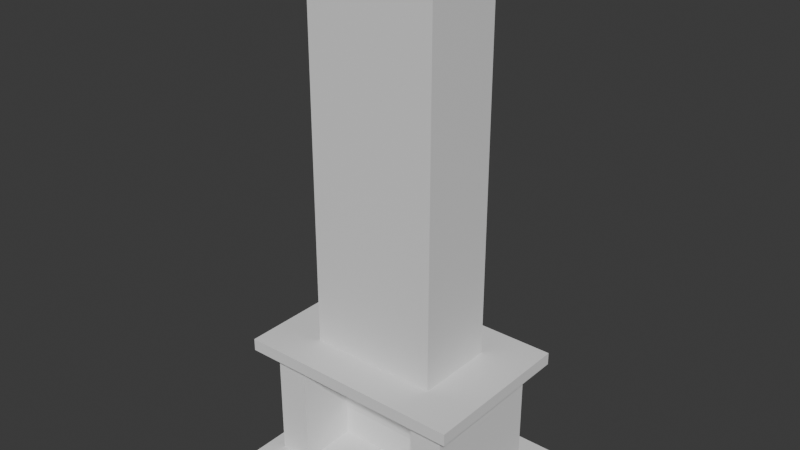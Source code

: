 # Source: FirePlace.blend  (saved by Blender 5.0.119; exported with 4.5.12 LTS)
import bpy
from mathutils import Matrix  # noqa: F401  (used for matrix-valued properties, if any)

bpy.ops.wm.read_factory_settings(use_empty=True)
scene = bpy.context.scene
scene.name = 'Scene'

# ---- collections
col_collection = bpy.data.collections.new('Collection'); scene.collection.children.link(col_collection)

# ---- world
world_world = bpy.data.worlds.new('World'); scene.world = world_world
world_world.use_nodes = True; world_world.node_tree.nodes.clear()
_N = world_world.node_tree.nodes; _L = world_world.node_tree.links
n0 = _N.new('ShaderNodeOutputWorld'); n0.name = 'World Output'; n0.location = (200, 100)
n1 = _N.new('ShaderNodeBackground'); n1.name = 'Background'; n1.location = (-200, 100)
n1.inputs[0].default_value = (0.05088, 0.05088, 0.05088, 1.0)
_L.new(n1.outputs[0], n0.inputs[0])
n0.is_active_output = True
world_world.color = (0.05088, 0.05088, 0.05088)
world_world.sun_shadow_jitter_overblur = 0.0

# ---- meshes
me_cube_001 = bpy.data.meshes.new('Cube.001')
me_cube_001.from_pydata([(0.5, -1.0, 2.0), (0.0, -1.0, 2.0), (0.5, -1.0, 1.0), (0.25, -1.0, 2.0), (0.75, -1.0, 0.007242), (0.5, -1.0, 1.5), (0.8753, -3.809, 0.007242), (0.75, -0.9997, 0.5), (0.0, -2.066, 0.5), (0.25, -2.066, 1.0), (0.0, -2.066, 1.0), (0.5, -2.066, 1.0), (0.5, -2.066, 0.5), (0.75, -2.066, 0.007242), (0.25, -2.066, 0.5), (0.75, -2.066, 0.5), (0.0, -2.066, 0.75), (0.5, -2.066, 0.75), (0.25, -2.066, 0.75), (0.5, -0.9995, 0.875), (0.75, -1.0, 0.25), (0.75, -2.066, 0.25), (0.25, -3.241, 0.007242), (0.5, -3.241, 0.007242), (0.0, -3.241, 0.007242), (0.5, -3.241, 0.25), (0.75, -3.241, 0.007242), (0.25, -3.241, 0.5), (0.0, -3.241, 0.5), (0.5, -3.241, 0.5), (0.75, -3.241, 0.5), (0.75, -3.241, 0.25), (0.75, -1.0, 0.4062), (0.75, -2.066, 0.4062), (0.0, -3.241, 0.4062), (0.5, -3.241, 0.4062), (0.25, -3.241, 0.4062), (0.75, -3.241, 0.4062), (0.0, -2.066, 0.625), (0.5, -2.066, 0.625), (0.25, -2.066, 0.625), (0.5, -0.9995, 0.625), (0.0, -2.066, 0.875), (0.5, -2.066, 0.875), (0.25, -2.066, 0.875), (0.5, -0.9995, 0.75), (0.375, 0.0, 2.0), (0.75, 0.0, 0.3281), (0.75, -1.0, 0.125), (0.75, -2.066, 0.125), (0.5, -3.241, 0.125), (0.75, -3.241, 0.125), (0.25, -0.4688, 0.25), (0.25, -0.5788, 0.4116), (0.5, -0.4688, 0.25), (0.25, -0.2484, 0.007242), (0.5, -0.5788, 0.4116), (0.0, -0.4688, 0.25), (0.0, -0.5788, 0.4116), (0.25, -0.2484, 0.125), (0.5, -0.2484, 0.125), (0.0, -0.2484, 0.007242), (0.0, -0.2484, 0.125), (0.5, -0.2484, 0.007242), (0.8753, -3.241, 0.007242), (0.0, -3.809, -0.01822), (0.0, -3.809, 0.007242), (0.75, -3.809, -0.01819), (0.25, -3.809, 0.007242), (0.25, -3.809, -0.01822), (0.8753, -1.0, -0.01817), (0.8753, -2.066, 0.007242), (0.8753, -1.0, 0.007242), (0.8753, -2.066, -0.01817), (0.8753, -3.241, -0.01817), (0.75, -3.809, 0.007242), (0.5, -3.809, 0.007242), (0.5, -3.809, -0.01822), (0.5, 0.0, 0.5), (0.8748, 0.0, 0.4531), (0.8748, 0.0, 0.5), (0.75, 0.0, 0.4531), (0.8753, 0.0, 0.007242), (0.75, -1.0, 0.4531), (0.75, -2.066, 0.4531), (0.0, -3.241, 0.4531), (0.5, -3.241, 0.4531), (0.25, -3.241, 0.4531), (0.75, -3.241, 0.4531), (0.25, -4.059, 0.5), (0.0, -4.059, 0.5), (0.5, -4.059, 0.5), (0.75, -4.059, 0.5), (0.0, -4.059, 0.4531), (0.5, -4.059, 0.4531), (0.25, -4.059, 0.4531), (0.75, -4.059, 0.4531), (0.875, -1.0, 0.007242), (0.8753, 0.0, -0.01817), (0.8748, -1.0, 0.5), (0.75, 0.0, 0.125), (0.5, 0.0, 0.75), (0.5, 0.0, 0.625), (0.8753, -3.809, -0.01817), (0.8748, -1.0, 0.4531), (0.8746, -2.066, 0.5), (0.8746, -3.241, 0.5), (0.8746, -2.066, 0.4531), (0.8746, -3.241, 0.4531), (0.8746, -4.059, 0.5), (0.8746, -4.059, 0.4531), (0.0, -4.51, -0.01822), (0.0, -4.51, 0.007242), (0.25, -4.51, 0.007242), (0.25, -4.51, -0.01822), (0.5, -4.51, 0.007242), (0.5, -4.51, -0.01822), (0.75, -4.51, 0.007242), (0.75, -4.51, -0.01819), (0.8753, -4.51, 0.007242), (0.8753, -4.51, -0.01817), (0.0, -5.15, -0.01822), (0.0, -5.15, 0.007242), (0.25, -5.15, 0.007242), (0.25, -5.15, -0.01822), (0.5, -5.15, 0.007242), (0.5, -5.15, -0.01822), (0.75, -5.15, 0.007242), (0.75, -5.15, -0.01819), (0.8753, -5.15, 0.007242), (0.8753, -5.15, -0.01817), (0.5, -0.9995, 0.5), (0.25, -2.066, 1.5), (0.0, -2.066, 1.5), (0.5, -2.066, 1.5), (0.25, -2.066, 2.0), (0.0, -2.066, 2.0), (0.5, -2.066, 2.0), (0.75, 0.0, 0.4062), (0.75, 0.0, 0.25), (0.5, 0.0, 0.875), (0.75, 0.0, 0.5), (0.5, 0.0, 1.5), (0.75, -1.0, 0.3281), (0.0, -0.7242, 0.3228), (0.75, -2.066, 0.3281), (0.25, -0.7242, 0.3228), (0.5, -3.241, 0.3281), (0.75, -3.241, 0.3281), (0.5, -0.7242, 0.3228), (0.75, 0.0, 0.007242), (0.5, -2.401, 0.4089), (0.0, -2.401, 0.4089), (0.0, -2.236, 0.007242), (0.25, -2.236, 0.007242), (0.5, -2.236, 0.007242), (0.5, -2.236, 0.125), (0.5, -2.346, 0.25), (0.25, -2.401, 0.4089), (0.5, -2.474, 0.3255), (0.25, 0.0, 2.0), (0.5, 0.0, 1.0), (0.375, -1.0, 2.0), (0.375, -0.2484, 0.007242), (0.0, 0.0, 2.0), (0.5, 0.0, 2.0), (0.375, -2.066, 1.0), (0.375, -2.066, 0.5), (0.375, -2.066, 0.75), (0.375, -3.241, 0.007242), (0.375, -3.241, 0.5), (0.375, -3.241, 0.4062), (0.375, -2.066, 0.625), (0.375, -2.066, 0.875), (0.375, -0.2484, 0.125), (0.375, -3.809, 0.007242), (0.375, -3.809, -0.01822), (0.375, -0.4688, 0.25), (0.375, -0.5788, 0.4116), (0.375, -3.241, 0.4531), (0.375, -4.059, 0.5), (0.375, -4.059, 0.4531), (0.375, -4.51, 0.007242), (0.375, -4.51, -0.01822), (0.375, -5.15, 0.007242), (0.375, -5.15, -0.01822), (0.375, -2.066, 1.5), (0.375, -2.066, 2.0), (0.375, -0.7242, 0.3228), (0.375, -2.236, 0.007242), (0.375, -2.401, 0.4089), (0.25, -0.6242, 0.4919), (0.0, -0.6242, 0.4919), (0.0, -1.464, 0.4893), (0.25, -1.464, 0.4893), (0.375, -0.6242, 0.4919), (0.375, -1.464, 0.4893)], [(4, 97), (97, 72)], [(176, 77, 116, 183), (55, 59, 62, 61), (146, 53, 58, 144), (22, 24, 66, 68), (64, 6, 103, 74), (169, 22, 68, 175), (39, 12, 131, 41), (131, 12, 15, 7), (44, 9, 10, 42), (92, 96, 110, 109), (15, 12, 29, 30), (173, 166, 9, 44), (26, 75, 6, 64), (96, 88, 108, 110), (172, 168, 18, 40), (40, 18, 16, 38), (11, 43, 19, 2), (48, 20, 21, 49), (14, 8, 28, 27), (188, 178, 53, 146), (72, 70, 98, 82), (162, 0, 165, 46), (5, 2, 161, 142), (48, 4, 150, 100), (86, 88, 96, 94), (85, 87, 95, 93), (27, 28, 90, 89), (51, 31, 25, 50), (158, 152, 193, 194), (189, 155, 63, 163), (167, 14, 27, 170), (49, 21, 31, 51), (148, 37, 35, 147), (153, 154, 55, 61), (143, 32, 33, 145), (145, 33, 37, 148), (131, 7, 141, 78), (32, 143, 47, 138), (83, 32, 138, 81), (1, 3, 160, 164), (99, 104, 79, 80), (14, 40, 38, 8), (167, 172, 40, 14), (168, 173, 44, 18), (18, 44, 42, 16), (43, 17, 45, 19), (17, 39, 41, 45), (13, 49, 51, 26), (155, 156, 60, 63), (156, 157, 54, 60), (26, 51, 50, 23), (143, 20, 139, 47), (4, 48, 49, 13), (178, 190, 196, 195), (13, 26, 64, 71), (6, 75, 117, 119), (72, 71, 73, 70), (67, 103, 120, 118), (4, 13, 71, 72), (75, 76, 115, 117), (26, 23, 76, 75), (159, 151, 56, 149), (71, 64, 74, 73), (163, 174, 59, 55), (59, 52, 57, 62), (174, 177, 52, 59), (37, 88, 86, 35), (171, 179, 87, 36), (36, 87, 85, 34), (32, 83, 84, 33), (33, 84, 88, 37), (4, 72, 82, 150), (0, 5, 142, 165), (7, 99, 80, 141), (2, 19, 140, 161), (3, 162, 46, 160), (95, 89, 90, 93), (181, 180, 89, 95), (96, 92, 91, 94), (30, 29, 91, 92), (28, 85, 93, 90), (170, 27, 89, 180), (179, 86, 94, 181), (88, 84, 107, 108), (45, 41, 102, 101), (20, 48, 100, 139), (107, 105, 106, 108), (104, 99, 105, 107), (108, 106, 109, 110), (30, 92, 109, 106), (15, 30, 106, 105), (84, 83, 104, 107), (7, 15, 105, 99), (183, 116, 126, 185), (118, 120, 130, 128), (113, 112, 122, 123), (120, 119, 129, 130), (175, 68, 113, 182), (103, 6, 119, 120), (77, 67, 118, 116), (66, 65, 111, 112), (65, 69, 114, 111), (68, 66, 112, 113), (123, 122, 121, 124), (129, 127, 128, 130), (184, 123, 124, 185), (127, 125, 126, 128), (117, 115, 125, 127), (116, 118, 128, 126), (111, 114, 124, 121), (182, 113, 123, 184), (119, 117, 127, 129), (112, 111, 121, 122), (166, 11, 134, 186), (10, 9, 132, 133), (186, 134, 137, 187), (133, 132, 135, 136), (5, 134, 11, 2), (0, 137, 134, 5), (162, 187, 137, 0), (1, 136, 135, 3), (157, 159, 149, 54), (104, 83, 81, 79), (19, 45, 101, 140), (41, 131, 78, 102), (21, 145, 148, 31), (20, 143, 145, 21), (31, 148, 147, 25), (177, 188, 146, 52), (52, 146, 144, 57), (25, 147, 159, 157), (147, 35, 151, 159), (36, 34, 152, 158), (50, 25, 157, 156), (23, 50, 156, 155), (24, 22, 154, 153), (169, 23, 155, 189), (171, 36, 158, 190), (35, 171, 190, 151), (22, 169, 189, 154), (54, 149, 188, 177), (3, 135, 187, 162), (132, 186, 187, 135), (9, 166, 186, 132), (115, 182, 184, 125), (125, 184, 185, 126), (76, 175, 182, 115), (114, 183, 185, 124), (87, 179, 181, 95), (29, 170, 180, 91), (94, 91, 180, 181), (35, 86, 179, 171), (60, 54, 177, 174), (63, 60, 174, 163), (17, 43, 173, 168), (12, 39, 172, 167), (12, 167, 170, 29), (154, 189, 163, 55), (151, 190, 178, 56), (149, 56, 178, 188), (39, 17, 168, 172), (43, 11, 166, 173), (23, 169, 175, 76), (69, 176, 183, 114), (196, 194, 191, 195), (194, 193, 192, 191), (53, 178, 195, 191), (190, 158, 194, 196), (58, 53, 191, 192)])
_uv = me_cube_001.uv_layers.new(name='UVMap')
_uv.uv.foreach_set('vector', [0.0, 0.0, 0.0, 0.0, 0.0, 0.0, 0.0, 0.0, 0.375, 0.8438, 0.3906, 0.8438, 0.3906, 0.875, 0.375, 0.875, 0.416, 0.8438, 0.4258, 0.8438, 0.4258, 0.875, 0.416, 0.875, 0.375, 0.8438, 0.375, 0.875, 0.375, 0.875, 0.375, 0.8438, 0.375, 0.7812, 0.375, 0.7906, 0.375, 0.7906, 0.375, 0.7812, 0.375, 0.8281, 0.375, 0.8438, 0.375, 0.8438, 0.375, 0.8281, 0.4531, 0.8125, 0.4375, 0.8125, 0.0, 0.0, 0.4531, 0.8125, 0.0, 0.0, 0.4375, 0.8125, 0.4375, 0.7812, 0.4375, 0.7812, 0.4844, 0.8438, 0.5, 0.8438, 0.5, 0.875, 0.4844, 0.875, 0.4375, 0.7812, 0.4316, 0.7812, 0.4316, 0.7812, 0.4375, 0.7812, 0.4375, 0.7812, 0.4375, 0.8125, 0.4375, 0.8125, 0.4375, 0.7812, 0.4844, 0.8281, 0.5, 0.8281, 0.5, 0.8438, 0.4844, 0.8438, 0.375, 0.7812, 0.375, 0.7906, 0.375, 0.7906, 0.375, 0.7812, 0.4316, 0.7812, 0.4316, 0.7812, 0.4316, 0.7812, 0.4316, 0.7812, 0.4531, 0.8281, 0.4688, 0.8281, 0.4688, 0.8438, 0.4531, 0.8438, 0.4531, 0.8438, 0.4688, 0.8438, 0.4688, 0.875, 0.4531, 0.875, 0.5, 0.8125, 0.4844, 0.8125, 0.4844, 0.8125, 0.5, 0.8125, 0.3906, 0.7812, 0.4062, 0.7812, 0.4062, 0.7812, 0.3906, 0.7812, 0.4375, 0.8438, 0.4375, 0.875, 0.4375, 0.875, 0.4375, 0.8438, 0.416, 0.8281, 0.4258, 0.8281, 0.4258, 0.8438, 0.416, 0.8438, 0.375, 0.7812, 0.375, 0.7812, 0.375, 0.7812, 0.375, 0.7812, 0.6719, 0.7812, 0.625, 0.8125, 0.625, 0.8125, 0.6719, 0.7812, 0.5625, 0.8125, 0.5, 0.8125, 0.5, 0.8125, 0.5625, 0.8125, 0.3906, 0.7812, 0.375, 0.7812, 0.375, 0.7812, 0.3906, 0.7812, 0.4316, 0.8125, 0.4316, 0.7812, 0.4316, 0.7812, 0.4316, 0.8125, 0.4316, 0.875, 0.4316, 0.8438, 0.4316, 0.8438, 0.4316, 0.875, 0.4375, 0.8438, 0.4375, 0.875, 0.4375, 0.875, 0.4375, 0.8438, 0.3906, 0.7812, 0.4062, 0.7812, 0.4062, 0.8125, 0.3906, 0.8125, 0.4258, 0.8438, 0.4258, 0.875, 0.4258, 0.875, 0.4258, 0.8438, 0.375, 0.8281, 0.375, 0.8125, 0.375, 0.8125, 0.375, 0.8281, 0.4375, 0.8281, 0.4375, 0.8438, 0.4375, 0.8438, 0.4375, 0.8281, 0.3906, 0.7812, 0.4062, 0.7812, 0.4062, 0.7812, 0.3906, 0.7812, 0.416, 0.7812, 0.4258, 0.7812, 0.4258, 0.8125, 0.416, 0.8125, 0.375, 0.875, 0.375, 0.8438, 0.375, 0.8438, 0.375, 0.875, 0.416, 0.7812, 0.4258, 0.7812, 0.4258, 0.7812, 0.416, 0.7812, 0.416, 0.7812, 0.4258, 0.7812, 0.4258, 0.7812, 0.416, 0.7812, 0.0, 0.0, 0.4375, 0.7812, 0.4375, 0.7812, 0.0, 0.0, 0.4258, 0.7812, 0.416, 0.7812, 0.416, 0.7812, 0.4258, 0.7812, 0.4316, 0.7812, 0.4258, 0.7812, 0.4258, 0.7812, 0.4316, 0.7812, 0.75, 0.75, 0.7188, 0.75, 0.7188, 0.75, 0.75, 0.75, 0.4375, 0.7812, 0.4316, 0.7812, 0.4316, 0.7812, 0.4375, 0.7812, 0.4375, 0.8438, 0.4531, 0.8438, 0.4531, 0.875, 0.4375, 0.875, 0.4375, 0.8281, 0.4531, 0.8281, 0.4531, 0.8438, 0.4375, 0.8438, 0.4688, 0.8281, 0.4844, 0.8281, 0.4844, 0.8438, 0.4688, 0.8438, 0.4688, 0.8438, 0.4844, 0.8438, 0.4844, 0.875, 0.4688, 0.875, 0.4844, 0.8125, 0.4688, 0.8125, 0.4688, 0.8125, 0.4844, 0.8125, 0.4688, 0.8125, 0.4531, 0.8125, 0.4531, 0.8125, 0.4688, 0.8125, 0.375, 0.7812, 0.3906, 0.7812, 0.3906, 0.7812, 0.375, 0.7812, 0.375, 0.8125, 0.3906, 0.8125, 0.3906, 0.8125, 0.375, 0.8125, 0.3906, 0.8125, 0.4062, 0.8125, 0.4062, 0.8125, 0.3906, 0.8125, 0.375, 0.7812, 0.3906, 0.7812, 0.3906, 0.8125, 0.375, 0.8125, 0.416, 0.7812, 0.4062, 0.7812, 0.4062, 0.7812, 0.416, 0.7812, 0.375, 0.7812, 0.3906, 0.7812, 0.3906, 0.7812, 0.375, 0.7812, 0.4258, 0.8281, 0.4258, 0.8281, 0.4258, 0.8281, 0.4258, 0.8281, 0.375, 0.7812, 0.375, 0.7812, 0.375, 0.7812, 0.375, 0.7812, 0.375, 0.7906, 0.375, 0.7906, 0.375, 0.7906, 0.375, 0.7906, 0.375, 0.7812, 0.375, 0.7812, 0.375, 0.7812, 0.375, 0.7812, 0.0, 0.0, 0.0, 0.0, 0.0, 0.0, 0.0, 0.0, 0.375, 0.7812, 0.375, 0.7812, 0.375, 0.7812, 0.375, 0.7812, 0.375, 0.7906, 0.375, 0.8125, 0.375, 0.8125, 0.375, 0.7906, 0.375, 0.7812, 0.375, 0.8125, 0.375, 0.8125, 0.375, 0.7906, 0.416, 0.8125, 0.4258, 0.8125, 0.4258, 0.8125, 0.416, 0.8125, 0.375, 0.7812, 0.375, 0.7812, 0.375, 0.7812, 0.375, 0.7812, 0.375, 0.8281, 0.3906, 0.8281, 0.3906, 0.8438, 0.375, 0.8438, 0.3906, 0.8438, 0.4062, 0.8438, 0.4062, 0.875, 0.3906, 0.875, 0.3906, 0.8281, 0.4062, 0.8281, 0.4062, 0.8438, 0.3906, 0.8438, 0.4258, 0.7812, 0.4316, 0.7812, 0.4316, 0.8125, 0.4258, 0.8125, 0.4258, 0.8281, 0.4316, 0.8281, 0.4316, 0.8438, 0.4258, 0.8438, 0.4258, 0.8438, 0.4316, 0.8438, 0.4316, 0.875, 0.4258, 0.875, 0.4258, 0.7812, 0.4316, 0.7812, 0.4316, 0.7812, 0.4258, 0.7812, 0.4258, 0.7812, 0.4316, 0.7812, 0.4316, 0.7812, 0.4258, 0.7812, 0.375, 0.7812, 0.375, 0.7812, 0.375, 0.7812, 0.375, 0.7812, 0.625, 0.8125, 0.5625, 0.8125, 0.5625, 0.8125, 0.625, 0.8125, 0.4375, 0.7812, 0.4375, 0.7812, 0.4375, 0.7812, 0.4375, 0.7812, 0.5, 0.8125, 0.4844, 0.8125, 0.4844, 0.8125, 0.5, 0.8125, 0.7188, 0.75, 0.6719, 0.7812, 0.6719, 0.7812, 0.7188, 0.75, 0.4316, 0.8438, 0.4375, 0.8438, 0.4375, 0.875, 0.4316, 0.875, 0.4316, 0.8281, 0.4375, 0.8281, 0.4375, 0.8438, 0.4316, 0.8438, 0.4316, 0.7812, 0.4375, 0.7812, 0.4375, 0.8125, 0.4316, 0.8125, 0.4375, 0.7812, 0.4375, 0.8125, 0.4375, 0.8125, 0.4375, 0.7812, 0.0, 0.0, 0.0, 0.0, 0.0, 0.0, 0.0, 0.0, 0.4375, 0.8281, 0.4375, 0.8438, 0.4375, 0.8438, 0.4375, 0.8281, 0.4316, 0.8281, 0.4316, 0.8125, 0.4316, 0.8125, 0.4316, 0.8281, 0.4316, 0.7812, 0.4316, 0.7812, 0.4316, 0.7812, 0.4316, 0.7812, 0.4688, 0.8125, 0.4531, 0.8125, 0.4531, 0.8125, 0.4688, 0.8125, 0.4062, 0.7812, 0.3906, 0.7812, 0.3906, 0.7812, 0.4062, 0.7812, 0.4316, 0.7812, 0.4375, 0.7812, 0.4375, 0.7812, 0.4316, 0.7812, 0.4316, 0.7812, 0.4375, 0.7812, 0.4375, 0.7812, 0.4316, 0.7812, 0.4316, 0.7812, 0.4375, 0.7812, 0.4375, 0.7812, 0.4316, 0.7812, 0.4375, 0.7812, 0.4375, 0.7812, 0.4375, 0.7812, 0.4375, 0.7812, 0.4375, 0.7812, 0.4375, 0.7812, 0.4375, 0.7812, 0.4375, 0.7812, 0.4316, 0.7812, 0.4316, 0.7812, 0.4316, 0.7812, 0.4316, 0.7812, 0.4375, 0.7812, 0.4375, 0.7812, 0.4375, 0.7812, 0.4375, 0.7812, 0.0, 0.0, 0.0, 0.0, 0.0, 0.0, 0.0, 0.0, 0.0, 0.0, 0.0, 0.0, 0.0, 0.0, 0.0, 0.0, 0.375, 0.8438, 0.375, 0.875, 0.375, 0.875, 0.375, 0.8438, 0.375, 0.7906, 0.375, 0.7906, 0.375, 0.7906, 0.375, 0.7906, 0.375, 0.8281, 0.375, 0.8438, 0.375, 0.8438, 0.375, 0.8281, 0.375, 0.7906, 0.375, 0.7906, 0.375, 0.7906, 0.375, 0.7906, 0.0, 0.0, 0.0, 0.0, 0.0, 0.0, 0.0, 0.0, 0.0, 0.0, 0.0, 0.0, 0.0, 0.0, 0.0, 0.0, 0.0, 0.0, 0.0, 0.0, 0.0, 0.0, 0.0, 0.0, 0.375, 0.8438, 0.375, 0.875, 0.375, 0.875, 0.375, 0.8438, 0.375, 0.8438, 0.375, 0.875, 0.375, 0.875, 0.375, 0.8438, 0.375, 0.7906, 0.375, 0.7906, 0.375, 0.7906, 0.375, 0.7906, 0.375, 0.8281, 0.375, 0.8438, 0.375, 0.8438, 0.375, 0.8281, 0.375, 0.7906, 0.375, 0.8125, 0.375, 0.8125, 0.375, 0.7906, 0.375, 0.7906, 0.375, 0.8125, 0.375, 0.8125, 0.375, 0.7906, 0.0, 0.0, 0.0, 0.0, 0.0, 0.0, 0.0, 0.0, 0.0, 0.0, 0.0, 0.0, 0.0, 0.0, 0.0, 0.0, 0.375, 0.8281, 0.375, 0.8438, 0.375, 0.8438, 0.375, 0.8281, 0.375, 0.7906, 0.375, 0.7906, 0.375, 0.7906, 0.375, 0.7906, 0.0, 0.0, 0.0, 0.0, 0.0, 0.0, 0.0, 0.0, 0.5, 0.8281, 0.5, 0.8125, 0.5, 0.8125, 0.5, 0.8281, 0.5, 0.875, 0.5, 0.8438, 0.5, 0.8438, 0.5, 0.875, 0.5, 0.8281, 0.5, 0.8125, 0.5, 0.8125, 0.5, 0.8281, 0.5, 0.875, 0.5, 0.8438, 0.5, 0.8438, 0.5, 0.875, 0.5625, 0.8125, 0.5, 0.8125, 0.5, 0.8125, 0.5, 0.8125, 0.625, 0.8125, 0.5, 0.8125, 0.5, 0.8125, 0.5625, 0.8125, 0.6719, 0.7812, 0.5, 0.8281, 0.5, 0.8125, 0.625, 0.8125, 0.75, 0.75, 0.5, 0.875, 0.5, 0.8438, 0.7188, 0.75, 0.4062, 0.8125, 0.416, 0.8125, 0.416, 0.8125, 0.4062, 0.8125, 0.4316, 0.7812, 0.4316, 0.7812, 0.4316, 0.7812, 0.4316, 0.7812, 0.4844, 0.8125, 0.4688, 0.8125, 0.4688, 0.8125, 0.4844, 0.8125, 0.4531, 0.8125, 0.0, 0.0, 0.0, 0.0, 0.4531, 0.8125, 0.4062, 0.7812, 0.416, 0.7812, 0.416, 0.7812, 0.4062, 0.7812, 0.4062, 0.7812, 0.416, 0.7812, 0.416, 0.7812, 0.4062, 0.7812, 0.4062, 0.7812, 0.416, 0.7812, 0.416, 0.8125, 0.4062, 0.8125, 0.4062, 0.8281, 0.416, 0.8281, 0.416, 0.8438, 0.4062, 0.8438, 0.4062, 0.8438, 0.416, 0.8438, 0.416, 0.875, 0.4062, 0.875, 0.4062, 0.8125, 0.416, 0.8125, 0.416, 0.8125, 0.4062, 0.8125, 0.416, 0.8125, 0.4258, 0.8125, 0.4258, 0.8125, 0.416, 0.8125, 0.4258, 0.8438, 0.4258, 0.875, 0.4258, 0.875, 0.4258, 0.8438, 0.3906, 0.8125, 0.4062, 0.8125, 0.4062, 0.8125, 0.3906, 0.8125, 0.375, 0.8125, 0.3906, 0.8125, 0.3906, 0.8125, 0.375, 0.8125, 0.375, 0.875, 0.375, 0.8438, 0.375, 0.8438, 0.375, 0.875, 0.375, 0.8281, 0.375, 0.8125, 0.375, 0.8125, 0.375, 0.8281, 0.4258, 0.8281, 0.4258, 0.8438, 0.4258, 0.8438, 0.4258, 0.8281, 0.4258, 0.8125, 0.4258, 0.8281, 0.4258, 0.8281, 0.4258, 0.8125, 0.375, 0.8438, 0.375, 0.8281, 0.375, 0.8281, 0.375, 0.8438, 0.4062, 0.8125, 0.416, 0.8125, 0.416, 0.8281, 0.4062, 0.8281, 0.7188, 0.75, 0.5, 0.8438, 0.5, 0.8281, 0.6719, 0.7812, 0.5, 0.8438, 0.5, 0.8281, 0.5, 0.8281, 0.5, 0.8438, 0.5, 0.8438, 0.5, 0.8281, 0.5, 0.8281, 0.5, 0.8438, 0.375, 0.8125, 0.375, 0.8281, 0.375, 0.8281, 0.375, 0.8125, 0.375, 0.8125, 0.375, 0.8281, 0.375, 0.8281, 0.375, 0.8125, 0.375, 0.8125, 0.375, 0.8281, 0.375, 0.8281, 0.375, 0.8125, 0.0, 0.0, 0.0, 0.0, 0.0, 0.0, 0.0, 0.0, 0.4316, 0.8438, 0.4316, 0.8281, 0.4316, 0.8281, 0.4316, 0.8438, 0.4375, 0.8125, 0.4375, 0.8281, 0.4375, 0.8281, 0.4375, 0.8125, 0.4316, 0.8125, 0.4375, 0.8125, 0.4375, 0.8281, 0.4316, 0.8281, 0.4258, 0.8125, 0.4316, 0.8125, 0.4316, 0.8281, 0.4258, 0.8281, 0.3906, 0.8125, 0.4062, 0.8125, 0.4062, 0.8281, 0.3906, 0.8281, 0.375, 0.8125, 0.3906, 0.8125, 0.3906, 0.8281, 0.375, 0.8281, 0.4688, 0.8125, 0.4844, 0.8125, 0.4844, 0.8281, 0.4688, 0.8281, 0.4375, 0.8125, 0.4531, 0.8125, 0.4531, 0.8281, 0.4375, 0.8281, 0.4375, 0.8125, 0.4375, 0.8281, 0.4375, 0.8281, 0.4375, 0.8125, 0.375, 0.8438, 0.375, 0.8281, 0.375, 0.8281, 0.375, 0.8438, 0.4258, 0.8125, 0.4258, 0.8281, 0.4258, 0.8281, 0.4258, 0.8125, 0.416, 0.8125, 0.4258, 0.8125, 0.4258, 0.8281, 0.416, 0.8281, 0.4531, 0.8125, 0.4688, 0.8125, 0.4688, 0.8281, 0.4531, 0.8281, 0.4844, 0.8125, 0.5, 0.8125, 0.5, 0.8281, 0.4844, 0.8281, 0.375, 0.8125, 0.375, 0.8281, 0.375, 0.8281, 0.375, 0.8125, 0.0, 0.0, 0.0, 0.0, 0.0, 0.0, 0.0, 0.0, 0.4258, 0.8281, 0.4258, 0.8438, 0.4258, 0.8438, 0.4258, 0.8281, 0.4258, 0.8438, 0.4258, 0.875, 0.4258, 0.875, 0.4258, 0.8438, 0.4258, 0.8438, 0.4258, 0.8281, 0.4258, 0.8281, 0.4258, 0.8438, 0.4258, 0.8281, 0.4258, 0.8438, 0.4258, 0.8438, 0.4258, 0.8281, 0.4258, 0.875, 0.4258, 0.8438, 0.4258, 0.8438, 0.4258, 0.875])
me_cube_001.update()

# ---- objects
ob_cube = bpy.data.objects.new('Cube', me_cube_001)

# ---- transforms, parenting, visibility, modifiers, constraints
ob_cube.location = (0.0, 0.0, 0.0)
ob_cube.scale = (1.0, 0.15, 2.0)
_m = ob_cube.modifiers.new('Mirror', 'MIRROR')
_m.use_axis = (True, True, False)
_m.use_clip = True

# ---- collection membership
col_collection.objects.link(ob_cube)

# ---- scene / render settings (as saved in the file)
scene.frame_start = 1; scene.frame_end = 250; scene.frame_set(68)
scene.render.engine = 'BLENDER_EEVEE_NEXT'
scene.render.bake_bias = 0.0
scene.render.bake_samples = 0
scene.cycles.sampling_pattern = 'TABULATED_SOBOL'
scene.eevee.use_volume_custom_range = False
bpy.context.view_layer.update()

# ---- added for rendering (the .blend has no active camera and no usable light): camera, sun
cam_auto = bpy.data.cameras.new('AutoCamera')
cam_auto.lens = 50.0
cam_auto.sensor_width = 36.0
cam_auto.clip_end = 1000.0
ob_auto_camera = bpy.data.objects.new('AutoCamera', cam_auto)
scene.collection.objects.link(ob_auto_camera)
ob_auto_camera.location = (4.31444, -5.17733, 5.43333)
ob_auto_camera.rotation_euler = (1.09748, -7.21219e-08, 0.694738)
scene.camera = ob_auto_camera
light_auto_sun = bpy.data.lights.new('AutoSun', 'SUN')
light_auto_sun.energy = 3.0
light_auto_sun.angle = 0.0523599
ob_auto_sun = bpy.data.objects.new('AutoSun', light_auto_sun)
scene.collection.objects.link(ob_auto_sun)
ob_auto_sun.rotation_euler = (0.872665, 0.174533, 0.523599)
bpy.context.view_layer.update()
